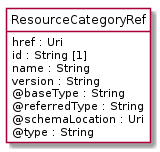

The diagram above was rendered by PlantUML. Its source (embedded in the PNG):
@startuml
hide circle
hide methods
hide stereotype
show <<Enumeration>> stereotype
skinparam class {
   BackgroundColor<<Enumeration>> #E6F5F7
   BackgroundColor<<Ref>> #FFFFE0
   BackgroundColor<<Pivot>> #FFFFFFF
   BackgroundColor<<SimpleType>> #E2F0DA
   BackgroundColor #FCF2E3
}

class ResourceCategoryRef <<Pivot>> {
    href : Uri
    id : String [1]
    name : String
    version : String
    @baseType : String
    @referredType : String
    @schemaLocation : Uri
    @type : String
}


@enduml